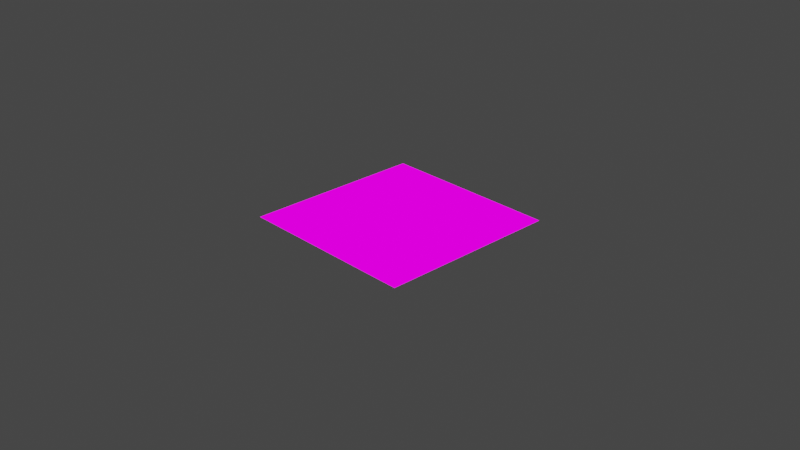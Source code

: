 # Source: water_anim.blend  (saved by Blender 3.0.42; exported with 4.5.12 LTS)
import bpy
from mathutils import Matrix  # noqa: F401  (used for matrix-valued properties, if any)

bpy.ops.wm.read_factory_settings(use_empty=True)
scene = bpy.context.scene
scene.name = 'Scene'

# ---- collections
col_collection = bpy.data.collections.new('Collection'); scene.collection.children.link(col_collection)

# ---- images (referenced by path relative to the original .blend; pixels are not part of the script)
import os
ASSET_DIR = os.environ.get("B2B_ASSET_DIR", "")  # directory of the original .blend (textures are referenced by path, not embedded)
HERE = os.path.dirname(os.path.abspath(__file__))  # packed textures are extracted next to this script under _unpacked/

def load_image(name, relpath, width, height, colorspace="sRGB"):
    """Load a texture the original file referenced (path relative to the .blend, or extracted next to this script)."""
    p = next((c for c in (os.path.join(HERE, relpath), os.path.join(ASSET_DIR, relpath)) if relpath and os.path.exists(c)), "")
    if p:
        img = bpy.data.images.load(p, check_existing=True)
        img.name = name
    else:  # same state as the original file: an image datablock whose file is absent (Cycles renders it pink)
        img = bpy.data.images.new(name, width, height)
        img.source = "FILE"
        img.filepath = "//" + (relpath or name)
    img.colorspace_settings.name = colorspace
    return img
img_shallowwater_png = load_image('shallowwater.png', 'shallowwater.png', 1024, 1024, 'sRGB')
img_wateranim2_png = load_image('wateranim2.png', 'wateranim2.png', 1024, 1024, 'sRGB')

# ---- materials (node trees are filled in below, after node groups)
mat_material_001 = bpy.data.materials.new('Material.001')
mat_material_001.use_transparent_shadow = False

# ---- material node trees
mat_material_001.use_nodes = True; mat_material_001.node_tree.nodes.clear()
_N = mat_material_001.node_tree.nodes; _L = mat_material_001.node_tree.links
n0 = _N.new('ShaderNodeBsdfPrincipled'); n0.name = 'Principled BSDF'; n0.location = (383, 279)
n0.distribution = 'GGX'
n0.subsurface_method = 'RANDOM_WALK_SKIN'
n0.inputs[3].default_value = 1.45
n0.inputs[13].default_value = 0.0
n0.inputs[27].default_value = (0.0, 0.0, 0.0, 1.0)
n0.inputs[28].default_value = 1.0
n1 = _N.new('ShaderNodeOutputMaterial'); n1.name = 'Material Output'; n1.location = (673, 279)
n2 = _N.new('ShaderNodeTexImage'); n2.name = 'Image Texture.001'; n2.location = (-624, 201)
n2.image = img_shallowwater_png
n3 = _N.new('ShaderNodeTexCoord'); n3.name = 'Texture Coordinate.001'; n3.location = (-1018, 160)
n4 = _N.new('ShaderNodeTexImage'); n4.name = 'Image Texture'; n4.location = (-631, -122)
n4.image = img_wateranim2_png
n5 = _N.new('ShaderNodeTexCoord'); n5.name = 'Texture Coordinate'; n5.location = (-1007, -213)
n6 = _N.new('ShaderNodeMapping'); n6.name = 'Mapping'; n6.location = (-833, -155)
n6.inputs[1].default_value = (1.514, 0.7711, 0.0)
n6.inputs[2].default_value = (0.0, 0.0, 1.053)
n7 = _N.new('ShaderNodeTexCoord'); n7.name = 'Texture Coordinate.002'; n7.location = (-567, -434)
n8 = _N.new('ShaderNodeMapping'); n8.name = 'Mapping.001'; n8.location = (-844, 218)
n8.inputs[1].default_value = (0.261, 0.261, 0.0)
n9 = _N.new('ShaderNodeMix'); n9.name = 'Mix'; n9.location = (-214, 194)
n9.data_type = 'RGBA'
n9.blend_type = 'MULTIPLY'
n10 = _N.new('ShaderNodeMix'); n10.name = 'Mix.001'; n10.location = (162, 188)
n10.data_type = 'RGBA'
n10.blend_type = 'ADD'
n11 = _N.new('ShaderNodeTexImage'); n11.name = 'Image Texture.002'; n11.location = (-190, -343)
n11.image = img_wateranim2_png
n12 = _N.new('ShaderNodeMapping'); n12.name = 'Mapping.002'; n12.location = (-393, -376)
n12.inputs[1].default_value = (1.335, 0.5029, 0.0)
_L.new(n0.outputs[0], n1.inputs[0])
_L.new(n2.outputs[0], n9.inputs[6])
_L.new(n4.outputs[0], n9.inputs[7])
_L.new(n9.outputs[2], n10.inputs[6])
_L.new(n5.outputs[0], n6.inputs[0])
_L.new(n6.outputs[0], n4.inputs[0])
_L.new(n3.outputs[0], n8.inputs[0])
_L.new(n8.outputs[0], n2.inputs[0])
_L.new(n7.outputs[0], n12.inputs[0])
_L.new(n12.outputs[0], n11.inputs[0])
_L.new(n10.outputs[2], n0.inputs[0])
_L.new(n11.outputs[0], n10.inputs[7])
n1.is_active_output = True

# ---- world
world_world = bpy.data.worlds.new('World'); scene.world = world_world
world_world.use_nodes = True; world_world.node_tree.nodes.clear()
_N = world_world.node_tree.nodes; _L = world_world.node_tree.links
n0 = _N.new('ShaderNodeOutputWorld'); n0.name = 'World Output'; n0.location = (300, 300)
n1 = _N.new('ShaderNodeBackground'); n1.name = 'Background'; n1.location = (10, 300)
n1.inputs[0].default_value = (0.05088, 0.05088, 0.05088, 1.0)
_L.new(n1.outputs[0], n0.inputs[0])
n0.is_active_output = True
world_world.color = (0.05088, 0.05088, 0.05088)
world_world.use_sun_shadow = False
world_world.sun_shadow_jitter_overblur = 0.0

# ---- cameras
cam_camera = bpy.data.cameras.new('Camera')
cam_camera.clip_end = 100.0
cam_camera.ortho_scale = 7.314

# ---- lights
light_light = bpy.data.lights.new('Light', 'SUN')
light_light.transmission_factor = 0.0
light_light.angle = 0.1993
light_light.energy = 3.83
light_light.shadow_soft_size = 0.1
light_light.shadow_cascade_max_distance = 1000.0

# ---- meshes
me_plane = bpy.data.meshes.new('Plane')
me_plane.from_pydata([(-1.0, -1.0, 0.0), (1.0, -1.0, 0.0), (-1.0, 1.0, 0.0), (1.0, 1.0, 0.0)], [], [(0, 1, 3, 2)])
_uv = me_plane.uv_layers.new(name='UVMap')
_uv.uv.foreach_set('vector', [0.0, 0.0, 1.0, 0.0, 1.0, 1.0, 0.0, 1.0])
me_plane.materials.append(mat_material_001)
me_plane.use_remesh_fix_poles = True
me_plane.use_remesh_preserve_attributes = False
me_plane.update()

# ---- objects
ob_light = bpy.data.objects.new('Light', light_light)
ob_camera = bpy.data.objects.new('Camera', cam_camera)
ob_plane = bpy.data.objects.new('Plane', me_plane)

# ---- transforms, parenting, visibility, modifiers, constraints
ob_light.location = (4.076, 1.005, 5.904)
ob_light.rotation_euler = (0.6503, 0.05522, 1.866)
ob_light.lock_rotations_4d = False
ob_light.empty_display_type = 'ARROWS'
ob_light.color = (0.0, 0.0, 0.0, 0.0)
ob_light.lineart.crease_threshold = 0.0
ob_camera.location = (7.359, -6.926, 4.958)
ob_camera.rotation_euler = (1.109, 0.0, 0.8149)
ob_camera.lock_rotations_4d = False
ob_camera.empty_display_type = 'ARROWS'
ob_camera.color = (0.0, 0.0, 0.0, 0.0)
ob_camera.display_type = 'WIRE'
ob_camera.lineart.crease_threshold = 0.0
ob_plane.location = (0.0, 0.0, 0.0)

# ---- collection membership
col_collection.objects.link(ob_light)
col_collection.objects.link(ob_camera)
col_collection.objects.link(ob_plane)

# ---- scene / render settings (as saved in the file)
scene.camera = ob_camera
scene.frame_start = 1; scene.frame_end = 250; scene.frame_set(65)
scene.render.engine = 'BLENDER_EEVEE_NEXT'
scene.cycles.sampling_pattern = 'TABULATED_SOBOL'
scene.cycles.use_light_tree = False
scene.view_settings.view_transform = 'Filmic'
bpy.context.view_layer.update()
